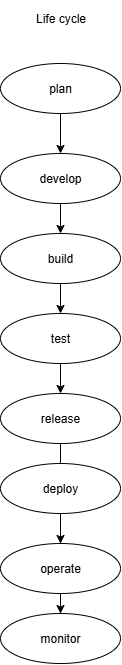

The diagram above was exported from draw.io. Its source (the exported page's mxGraphModel, read from the mxfile embedded in the PNG):
<mxGraphModel dx="589" dy="1551" grid="1" gridSize="10" guides="1" tooltips="1" connect="1" arrows="1" fold="1" page="1" pageScale="1" pageWidth="827" pageHeight="1169" math="0" shadow="0">
  <root>
    <mxCell id="0" />
    <mxCell id="1" parent="0" />
    <mxCell id="LBw6Vl_EU-bmLQEb3xyn-2" value="plan" style="ellipse;whiteSpace=wrap;html=1;" vertex="1" parent="1">
      <mxGeometry x="280" width="120" height="50" as="geometry" />
    </mxCell>
    <mxCell id="LBw6Vl_EU-bmLQEb3xyn-8" value="" style="endArrow=classic;html=1;rounded=0;exitX=0.5;exitY=1;exitDx=0;exitDy=0;" edge="1" parent="1" source="LBw6Vl_EU-bmLQEb3xyn-2">
      <mxGeometry width="50" height="50" relative="1" as="geometry">
        <mxPoint x="340" y="170" as="sourcePoint" />
        <mxPoint x="340" y="90" as="targetPoint" />
        <Array as="points" />
      </mxGeometry>
    </mxCell>
    <mxCell id="LBw6Vl_EU-bmLQEb3xyn-9" value="develop" style="ellipse;whiteSpace=wrap;html=1;" vertex="1" parent="1">
      <mxGeometry x="280" y="90" width="120" height="50" as="geometry" />
    </mxCell>
    <mxCell id="LBw6Vl_EU-bmLQEb3xyn-10" value="" style="endArrow=classic;html=1;rounded=0;exitX=0.5;exitY=1;exitDx=0;exitDy=0;" edge="1" parent="1" source="LBw6Vl_EU-bmLQEb3xyn-9">
      <mxGeometry width="50" height="50" relative="1" as="geometry">
        <mxPoint x="340" y="270" as="sourcePoint" />
        <mxPoint x="340" y="170" as="targetPoint" />
      </mxGeometry>
    </mxCell>
    <mxCell id="LBw6Vl_EU-bmLQEb3xyn-11" value="build" style="ellipse;whiteSpace=wrap;html=1;" vertex="1" parent="1">
      <mxGeometry x="280" y="170" width="120" height="50" as="geometry" />
    </mxCell>
    <mxCell id="LBw6Vl_EU-bmLQEb3xyn-12" style="edgeStyle=orthogonalEdgeStyle;rounded=0;orthogonalLoop=1;jettySize=auto;html=1;exitX=0.5;exitY=1;exitDx=0;exitDy=0;" edge="1" parent="1" source="LBw6Vl_EU-bmLQEb3xyn-11" target="LBw6Vl_EU-bmLQEb3xyn-11">
      <mxGeometry relative="1" as="geometry" />
    </mxCell>
    <mxCell id="LBw6Vl_EU-bmLQEb3xyn-14" value="" style="endArrow=classic;html=1;rounded=0;exitX=0.5;exitY=1;exitDx=0;exitDy=0;" edge="1" parent="1" source="LBw6Vl_EU-bmLQEb3xyn-11">
      <mxGeometry width="50" height="50" relative="1" as="geometry">
        <mxPoint x="350" y="270" as="sourcePoint" />
        <mxPoint x="340" y="250" as="targetPoint" />
      </mxGeometry>
    </mxCell>
    <mxCell id="LBw6Vl_EU-bmLQEb3xyn-15" value="test" style="ellipse;whiteSpace=wrap;html=1;" vertex="1" parent="1">
      <mxGeometry x="280" y="250" width="120" height="50" as="geometry" />
    </mxCell>
    <mxCell id="LBw6Vl_EU-bmLQEb3xyn-20" value="" style="edgeStyle=orthogonalEdgeStyle;rounded=0;orthogonalLoop=1;jettySize=auto;html=1;" edge="1" parent="1" source="LBw6Vl_EU-bmLQEb3xyn-16">
      <mxGeometry relative="1" as="geometry">
        <mxPoint x="340" y="420" as="targetPoint" />
      </mxGeometry>
    </mxCell>
    <mxCell id="LBw6Vl_EU-bmLQEb3xyn-16" value="release" style="ellipse;whiteSpace=wrap;html=1;" vertex="1" parent="1">
      <mxGeometry x="280" y="330" width="120" height="50" as="geometry" />
    </mxCell>
    <mxCell id="LBw6Vl_EU-bmLQEb3xyn-18" value="" style="endArrow=classic;html=1;rounded=0;exitX=0.5;exitY=1;exitDx=0;exitDy=0;" edge="1" parent="1" source="LBw6Vl_EU-bmLQEb3xyn-15">
      <mxGeometry width="50" height="50" relative="1" as="geometry">
        <mxPoint x="350" y="310" as="sourcePoint" />
        <mxPoint x="340" y="330" as="targetPoint" />
      </mxGeometry>
    </mxCell>
    <mxCell id="LBw6Vl_EU-bmLQEb3xyn-22" value="" style="edgeStyle=orthogonalEdgeStyle;rounded=0;orthogonalLoop=1;jettySize=auto;html=1;" edge="1" parent="1" source="LBw6Vl_EU-bmLQEb3xyn-19">
      <mxGeometry relative="1" as="geometry">
        <mxPoint x="340" y="500" as="targetPoint" />
      </mxGeometry>
    </mxCell>
    <mxCell id="LBw6Vl_EU-bmLQEb3xyn-32" value="" style="edgeStyle=orthogonalEdgeStyle;rounded=0;orthogonalLoop=1;jettySize=auto;html=1;" edge="1" parent="1" source="LBw6Vl_EU-bmLQEb3xyn-19" target="LBw6Vl_EU-bmLQEb3xyn-21">
      <mxGeometry relative="1" as="geometry" />
    </mxCell>
    <mxCell id="LBw6Vl_EU-bmLQEb3xyn-19" value="deploy" style="ellipse;whiteSpace=wrap;html=1;" vertex="1" parent="1">
      <mxGeometry x="280" y="400" width="120" height="50" as="geometry" />
    </mxCell>
    <mxCell id="LBw6Vl_EU-bmLQEb3xyn-21" value="operate" style="ellipse;whiteSpace=wrap;html=1;" vertex="1" parent="1">
      <mxGeometry x="280" y="480" width="120" height="50" as="geometry" />
    </mxCell>
    <mxCell id="LBw6Vl_EU-bmLQEb3xyn-29" value="Life cycle" style="text;html=1;align=center;verticalAlign=middle;resizable=0;points=[];autosize=1;strokeColor=none;fillColor=none;perimeterSpacing=2;rounded=0;sketch=1;curveFitting=1;jiggle=2;shadow=1;" vertex="1" parent="1">
      <mxGeometry x="305" y="-60" width="70" height="30" as="geometry" />
    </mxCell>
    <mxCell id="LBw6Vl_EU-bmLQEb3xyn-33" value="" style="edgeStyle=orthogonalEdgeStyle;rounded=0;orthogonalLoop=1;jettySize=auto;html=1;" edge="1" parent="1" source="LBw6Vl_EU-bmLQEb3xyn-21" target="LBw6Vl_EU-bmLQEb3xyn-23">
      <mxGeometry relative="1" as="geometry">
        <mxPoint x="340" y="550" as="sourcePoint" />
        <mxPoint x="340" y="590" as="targetPoint" />
      </mxGeometry>
    </mxCell>
    <mxCell id="LBw6Vl_EU-bmLQEb3xyn-23" value="monitor" style="ellipse;whiteSpace=wrap;html=1;" vertex="1" parent="1">
      <mxGeometry x="280" y="550" width="120" height="50" as="geometry" />
    </mxCell>
  </root>
</mxGraphModel>